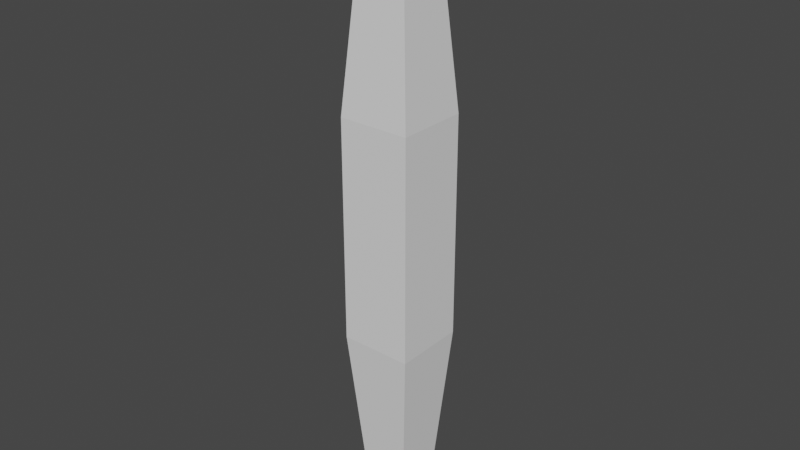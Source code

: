 # Source: SoulStone.blend  (saved by Blender 2.81.16; exported with 4.5.12 LTS)
import bpy
from mathutils import Matrix  # noqa: F401  (used for matrix-valued properties, if any)

bpy.ops.wm.read_factory_settings(use_empty=True)
scene = bpy.context.scene
scene.name = 'Scene'

# ---- collections
col_collection = bpy.data.collections.new('Collection'); scene.collection.children.link(col_collection)

# ---- world
world_world = bpy.data.worlds.new('World'); scene.world = world_world
world_world.use_nodes = True; world_world.node_tree.nodes.clear()
_N = world_world.node_tree.nodes; _L = world_world.node_tree.links
n0 = _N.new('ShaderNodeOutputWorld'); n0.name = 'World Output'; n0.location = (300, 300)
n1 = _N.new('ShaderNodeBackground'); n1.name = 'Background'; n1.location = (10, 300)
n1.inputs[0].default_value = (0.05088, 0.05088, 0.05088, 1.0)
_L.new(n1.outputs[0], n0.inputs[0])
n0.is_active_output = True
world_world.color = (0.05088, 0.05088, 0.05088)
world_world.use_sun_shadow = False
world_world.sun_shadow_jitter_overblur = 0.0

# ---- meshes
me_cube_001 = bpy.data.meshes.new('Cube.001')
me_cube_001.from_pydata([(-0.4861, -0.4861, -7.028), (-0.8342, -0.8342, -2.649), (-0.4861, 0.4861, -7.028), (-0.8342, 0.8342, -2.649), (0.4861, -0.4861, -7.028), (0.8342, -0.8342, -2.649), (0.4861, 0.4861, -7.028), (0.8342, 0.8342, -2.649), (-0.8342, -0.8342, 2.526), (-0.8342, 0.8342, 2.526), (0.8342, 0.8342, 2.526), (0.8342, -0.8342, 2.526), (-0.4514, -0.4514, 7.151), (-0.4514, 0.4514, 7.151), (0.4514, 0.4514, 7.151), (0.4514, -0.4514, 7.151)], [], [(0, 1, 3, 2), (2, 3, 7, 6), (6, 7, 5, 4), (4, 5, 1, 0), (2, 6, 4, 0), (1, 5, 11, 8), (11, 10, 14, 15), (7, 3, 9, 10), (5, 7, 10, 11), (3, 1, 8, 9), (14, 13, 12, 15), (9, 8, 12, 13), (8, 11, 15, 12), (10, 9, 13, 14)])
_uv = me_cube_001.uv_layers.new(name='UVMap')
_uv.uv.foreach_set('vector', [0.375, 0.0, 0.625, 0.0, 0.625, 0.25, 0.375, 0.25, 0.375, 0.25, 0.625, 0.25, 0.625, 0.5, 0.375, 0.5, 0.375, 0.5, 0.625, 0.5, 0.625, 0.75, 0.375, 0.75, 0.375, 0.75, 0.625, 0.75, 0.625, 1.0, 0.375, 1.0, 0.125, 0.5, 0.375, 0.5, 0.375, 0.75, 0.125, 0.75, 0.625, 1.0, 0.625, 0.75, 0.625, 0.75, 0.625, 1.0, 0.625, 0.75, 0.625, 0.5, 0.625, 0.5, 0.625, 0.75, 0.625, 0.5, 0.625, 0.25, 0.625, 0.25, 0.625, 0.5, 0.625, 0.75, 0.625, 0.5, 0.625, 0.5, 0.625, 0.75, 0.625, 0.25, 0.625, 0.0, 0.625, 0.0, 0.625, 0.25, 0.625, 0.5, 0.875, 0.5, 0.875, 0.75, 0.625, 0.75, 0.625, 0.25, 0.625, 0.0, 0.625, 0.0, 0.625, 0.25, 0.625, 1.0, 0.625, 0.75, 0.625, 0.75, 0.625, 1.0, 0.625, 0.5, 0.625, 0.25, 0.625, 0.25, 0.625, 0.5])
me_cube_001.use_remesh_fix_poles = True
me_cube_001.use_remesh_preserve_attributes = False
me_cube_001.use_mirror_vertex_groups = False
me_cube_001.update()

# ---- objects
ob_cube = bpy.data.objects.new('Cube', me_cube_001)

# ---- transforms, parenting, visibility, modifiers, constraints
ob_cube.location = (0.0, 0.0, 7.243)
ob_cube.lineart.crease_threshold = 0.0

# ---- collection membership
col_collection.objects.link(ob_cube)

# ---- scene / render settings (as saved in the file)
scene.frame_start = 1; scene.frame_end = 250; scene.frame_set(1)
scene.render.engine = 'BLENDER_EEVEE_NEXT'
scene.cycles.use_denoising = False
scene.cycles.samples = 128
scene.cycles.sampling_pattern = 'TABULATED_SOBOL'
scene.cycles.use_adaptive_sampling = False
scene.cycles.use_light_tree = False
scene.view_settings.view_transform = 'Filmic'
bpy.context.view_layer.update()

# ---- added for rendering (the .blend has no active camera and no usable light): camera, sun
cam_auto = bpy.data.cameras.new('AutoCamera')
cam_auto.lens = 50.0
cam_auto.sensor_width = 36.0
cam_auto.clip_end = 1000.0
ob_auto_camera = bpy.data.objects.new('AutoCamera', cam_auto)
scene.collection.objects.link(ob_auto_camera)
ob_auto_camera.location = (13.2986, -15.9583, 17.9437)
ob_auto_camera.rotation_euler = (1.09748, -7.21219e-08, 0.694738)
scene.camera = ob_auto_camera
light_auto_sun = bpy.data.lights.new('AutoSun', 'SUN')
light_auto_sun.energy = 3.0
light_auto_sun.angle = 0.0523599
ob_auto_sun = bpy.data.objects.new('AutoSun', light_auto_sun)
scene.collection.objects.link(ob_auto_sun)
ob_auto_sun.rotation_euler = (0.872665, 0.174533, 0.523599)
bpy.context.view_layer.update()
